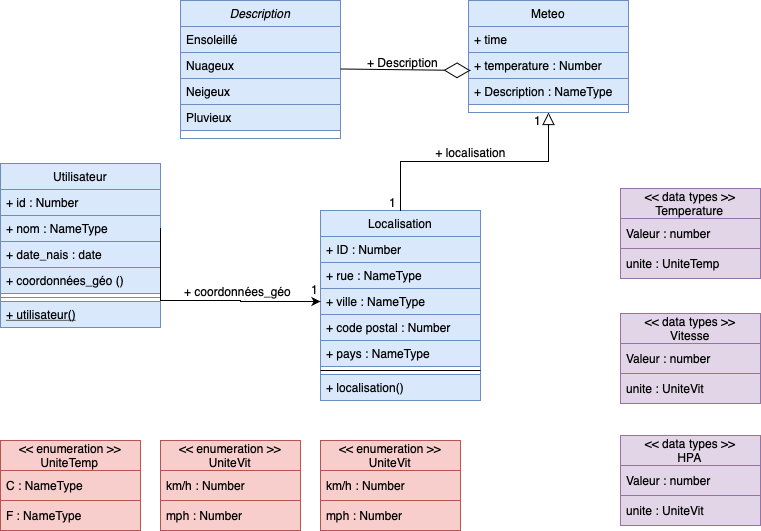

The diagram above was exported from draw.io. Its source (the exported page's mxGraphModel, read from the mxfile embedded in the PNG):
<mxGraphModel dx="832" dy="557" grid="1" gridSize="10" guides="1" tooltips="1" connect="1" arrows="1" fold="1" page="1" pageScale="1" pageWidth="827" pageHeight="1169" math="0" shadow="0">
  <root>
    <mxCell id="WIyWlLk6GJQsqaUBKTNV-0" />
    <mxCell id="WIyWlLk6GJQsqaUBKTNV-1" parent="WIyWlLk6GJQsqaUBKTNV-0" />
    <mxCell id="zkfFHV4jXpPFQw0GAbJ--0" value="Description" style="swimlane;fontStyle=2;align=center;verticalAlign=top;childLayout=stackLayout;horizontal=1;startSize=26;horizontalStack=0;resizeParent=1;resizeLast=0;collapsible=1;marginBottom=0;rounded=0;shadow=0;strokeWidth=1;fillColor=#dae8fc;strokeColor=#6c8ebf;" parent="WIyWlLk6GJQsqaUBKTNV-1" vertex="1">
      <mxGeometry x="220" y="120" width="160" height="138" as="geometry">
        <mxRectangle x="230" y="140" width="160" height="26" as="alternateBounds" />
      </mxGeometry>
    </mxCell>
    <mxCell id="zkfFHV4jXpPFQw0GAbJ--1" value="Ensoleillé" style="text;align=left;verticalAlign=top;spacingLeft=4;spacingRight=4;overflow=hidden;rotatable=0;points=[[0,0.5],[1,0.5]];portConstraint=eastwest;fillColor=#dae8fc;strokeColor=#6c8ebf;" parent="zkfFHV4jXpPFQw0GAbJ--0" vertex="1">
      <mxGeometry y="26" width="160" height="26" as="geometry" />
    </mxCell>
    <mxCell id="zkfFHV4jXpPFQw0GAbJ--2" value="Nuageux" style="text;align=left;verticalAlign=top;spacingLeft=4;spacingRight=4;overflow=hidden;rotatable=0;points=[[0,0.5],[1,0.5]];portConstraint=eastwest;rounded=0;shadow=0;html=0;fillColor=#dae8fc;strokeColor=#6c8ebf;" parent="zkfFHV4jXpPFQw0GAbJ--0" vertex="1">
      <mxGeometry y="52" width="160" height="26" as="geometry" />
    </mxCell>
    <mxCell id="zkfFHV4jXpPFQw0GAbJ--3" value="Neigeux" style="text;align=left;verticalAlign=top;spacingLeft=4;spacingRight=4;overflow=hidden;rotatable=0;points=[[0,0.5],[1,0.5]];portConstraint=eastwest;rounded=0;shadow=0;html=0;fillColor=#dae8fc;strokeColor=#6c8ebf;" parent="zkfFHV4jXpPFQw0GAbJ--0" vertex="1">
      <mxGeometry y="78" width="160" height="26" as="geometry" />
    </mxCell>
    <mxCell id="QOFad-KpuXOG4rYWHgfg-0" value="Pluvieux" style="text;align=left;verticalAlign=top;spacingLeft=4;spacingRight=4;overflow=hidden;rotatable=0;points=[[0,0.5],[1,0.5]];portConstraint=eastwest;rounded=0;shadow=0;html=0;fillColor=#dae8fc;strokeColor=#6c8ebf;" parent="zkfFHV4jXpPFQw0GAbJ--0" vertex="1">
      <mxGeometry y="104" width="160" height="26" as="geometry" />
    </mxCell>
    <mxCell id="zkfFHV4jXpPFQw0GAbJ--6" value="Utilisateur" style="swimlane;fontStyle=0;align=center;verticalAlign=top;childLayout=stackLayout;horizontal=1;startSize=26;horizontalStack=0;resizeParent=1;resizeLast=0;collapsible=1;marginBottom=0;rounded=0;shadow=0;strokeWidth=1;fillColor=#dae8fc;strokeColor=#6c8ebf;" parent="WIyWlLk6GJQsqaUBKTNV-1" vertex="1">
      <mxGeometry x="40" y="283" width="160" height="164" as="geometry">
        <mxRectangle x="130" y="380" width="160" height="26" as="alternateBounds" />
      </mxGeometry>
    </mxCell>
    <mxCell id="zkfFHV4jXpPFQw0GAbJ--7" value="+ id : Number" style="text;align=left;verticalAlign=top;spacingLeft=4;spacingRight=4;overflow=hidden;rotatable=0;points=[[0,0.5],[1,0.5]];portConstraint=eastwest;fillColor=#dae8fc;strokeColor=#6c8ebf;" parent="zkfFHV4jXpPFQw0GAbJ--6" vertex="1">
      <mxGeometry y="26" width="160" height="26" as="geometry" />
    </mxCell>
    <mxCell id="zkfFHV4jXpPFQw0GAbJ--8" value="+ nom : NameType" style="text;align=left;verticalAlign=top;spacingLeft=4;spacingRight=4;overflow=hidden;rotatable=0;points=[[0,0.5],[1,0.5]];portConstraint=eastwest;rounded=0;shadow=0;html=0;fillColor=#dae8fc;strokeColor=#6c8ebf;" parent="zkfFHV4jXpPFQw0GAbJ--6" vertex="1">
      <mxGeometry y="52" width="160" height="26" as="geometry" />
    </mxCell>
    <mxCell id="QOFad-KpuXOG4rYWHgfg-14" value="+ date_nais : date" style="text;align=left;verticalAlign=top;spacingLeft=4;spacingRight=4;overflow=hidden;rotatable=0;points=[[0,0.5],[1,0.5]];portConstraint=eastwest;rounded=0;shadow=0;html=0;fillColor=#dae8fc;strokeColor=#6c8ebf;" parent="zkfFHV4jXpPFQw0GAbJ--6" vertex="1">
      <mxGeometry y="78" width="160" height="26" as="geometry" />
    </mxCell>
    <mxCell id="QOFad-KpuXOG4rYWHgfg-20" value="+ coordonnées_géo ()" style="text;align=left;verticalAlign=top;spacingLeft=4;spacingRight=4;overflow=hidden;rotatable=0;points=[[0,0.5],[1,0.5]];portConstraint=eastwest;rounded=0;shadow=0;html=0;fillColor=#dae8fc;strokeColor=#6c8ebf;" parent="zkfFHV4jXpPFQw0GAbJ--6" vertex="1">
      <mxGeometry y="104" width="160" height="26" as="geometry" />
    </mxCell>
    <mxCell id="QOFad-KpuXOG4rYWHgfg-15" value="" style="line;html=1;strokeWidth=1;align=left;verticalAlign=middle;spacingTop=-1;spacingLeft=3;spacingRight=3;rotatable=0;labelPosition=right;points=[];portConstraint=eastwest;fillColor=#dae8fc;strokeColor=#6c8ebf;" parent="zkfFHV4jXpPFQw0GAbJ--6" vertex="1">
      <mxGeometry y="130" width="160" height="8" as="geometry" />
    </mxCell>
    <mxCell id="zkfFHV4jXpPFQw0GAbJ--10" value="+ utilisateur()" style="text;align=left;verticalAlign=top;spacingLeft=4;spacingRight=4;overflow=hidden;rotatable=0;points=[[0,0.5],[1,0.5]];portConstraint=eastwest;fontStyle=4;fillColor=#dae8fc;strokeColor=#6c8ebf;" parent="zkfFHV4jXpPFQw0GAbJ--6" vertex="1">
      <mxGeometry y="138" width="160" height="26" as="geometry" />
    </mxCell>
    <mxCell id="zkfFHV4jXpPFQw0GAbJ--13" value="Localisation" style="swimlane;fontStyle=0;align=center;verticalAlign=top;childLayout=stackLayout;horizontal=1;startSize=26;horizontalStack=0;resizeParent=1;resizeLast=0;collapsible=1;marginBottom=0;rounded=0;shadow=0;strokeWidth=1;fillColor=#dae8fc;strokeColor=#6c8ebf;" parent="WIyWlLk6GJQsqaUBKTNV-1" vertex="1">
      <mxGeometry x="360" y="330" width="160" height="190" as="geometry">
        <mxRectangle x="340" y="380" width="170" height="26" as="alternateBounds" />
      </mxGeometry>
    </mxCell>
    <mxCell id="zkfFHV4jXpPFQw0GAbJ--14" value="+ ID : Number" style="text;align=left;verticalAlign=top;spacingLeft=4;spacingRight=4;overflow=hidden;rotatable=0;points=[[0,0.5],[1,0.5]];portConstraint=eastwest;fillColor=#dae8fc;strokeColor=#6c8ebf;" parent="zkfFHV4jXpPFQw0GAbJ--13" vertex="1">
      <mxGeometry y="26" width="160" height="26" as="geometry" />
    </mxCell>
    <mxCell id="QOFad-KpuXOG4rYWHgfg-3" value="+ rue : NameType" style="text;align=left;verticalAlign=top;spacingLeft=4;spacingRight=4;overflow=hidden;rotatable=0;points=[[0,0.5],[1,0.5]];portConstraint=eastwest;fillColor=#dae8fc;strokeColor=#6c8ebf;" parent="zkfFHV4jXpPFQw0GAbJ--13" vertex="1">
      <mxGeometry y="52" width="160" height="26" as="geometry" />
    </mxCell>
    <mxCell id="QOFad-KpuXOG4rYWHgfg-4" value="+ ville : NameType&#10;" style="text;align=left;verticalAlign=top;spacingLeft=4;spacingRight=4;overflow=hidden;rotatable=0;points=[[0,0.5],[1,0.5]];portConstraint=eastwest;fillColor=#dae8fc;strokeColor=#6c8ebf;" parent="zkfFHV4jXpPFQw0GAbJ--13" vertex="1">
      <mxGeometry y="78" width="160" height="26" as="geometry" />
    </mxCell>
    <mxCell id="QOFad-KpuXOG4rYWHgfg-5" value="+ code postal : Number" style="text;align=left;verticalAlign=top;spacingLeft=4;spacingRight=4;overflow=hidden;rotatable=0;points=[[0,0.5],[1,0.5]];portConstraint=eastwest;fillColor=#dae8fc;strokeColor=#6c8ebf;" parent="zkfFHV4jXpPFQw0GAbJ--13" vertex="1">
      <mxGeometry y="104" width="160" height="26" as="geometry" />
    </mxCell>
    <mxCell id="QOFad-KpuXOG4rYWHgfg-6" value="+ pays : NameType" style="text;align=left;verticalAlign=top;spacingLeft=4;spacingRight=4;overflow=hidden;rotatable=0;points=[[0,0.5],[1,0.5]];portConstraint=eastwest;fillColor=#dae8fc;strokeColor=#6c8ebf;" parent="zkfFHV4jXpPFQw0GAbJ--13" vertex="1">
      <mxGeometry y="130" width="160" height="26" as="geometry" />
    </mxCell>
    <mxCell id="QOFad-KpuXOG4rYWHgfg-7" value="" style="line;html=1;strokeWidth=1;align=left;verticalAlign=middle;spacingTop=-1;spacingLeft=3;spacingRight=3;rotatable=0;labelPosition=right;points=[];portConstraint=eastwest;" parent="zkfFHV4jXpPFQw0GAbJ--13" vertex="1">
      <mxGeometry y="156" width="160" height="8" as="geometry" />
    </mxCell>
    <mxCell id="QOFad-KpuXOG4rYWHgfg-8" value="+ localisation()" style="text;align=left;verticalAlign=top;spacingLeft=4;spacingRight=4;overflow=hidden;rotatable=0;points=[[0,0.5],[1,0.5]];portConstraint=eastwest;fillColor=#dae8fc;strokeColor=#6c8ebf;" parent="zkfFHV4jXpPFQw0GAbJ--13" vertex="1">
      <mxGeometry y="164" width="160" height="26" as="geometry" />
    </mxCell>
    <mxCell id="zkfFHV4jXpPFQw0GAbJ--16" value="" style="endArrow=block;endSize=10;endFill=0;shadow=0;strokeWidth=1;rounded=0;edgeStyle=elbowEdgeStyle;elbow=vertical;entryX=0.5;entryY=1;entryDx=0;entryDy=0;" parent="WIyWlLk6GJQsqaUBKTNV-1" source="zkfFHV4jXpPFQw0GAbJ--13" target="zkfFHV4jXpPFQw0GAbJ--17" edge="1">
      <mxGeometry width="160" relative="1" as="geometry">
        <mxPoint x="210" y="373" as="sourcePoint" />
        <mxPoint x="310" y="271" as="targetPoint" />
      </mxGeometry>
    </mxCell>
    <mxCell id="zkfFHV4jXpPFQw0GAbJ--17" value="Meteo" style="swimlane;fontStyle=0;align=center;verticalAlign=top;childLayout=stackLayout;horizontal=1;startSize=26;horizontalStack=0;resizeParent=1;resizeLast=0;collapsible=1;marginBottom=0;rounded=0;shadow=0;strokeWidth=1;fillColor=#dae8fc;strokeColor=#6c8ebf;" parent="WIyWlLk6GJQsqaUBKTNV-1" vertex="1">
      <mxGeometry x="508" y="120" width="160" height="112" as="geometry">
        <mxRectangle x="550" y="140" width="160" height="26" as="alternateBounds" />
      </mxGeometry>
    </mxCell>
    <mxCell id="zkfFHV4jXpPFQw0GAbJ--18" value="+ time" style="text;align=left;verticalAlign=top;spacingLeft=4;spacingRight=4;overflow=hidden;rotatable=0;points=[[0,0.5],[1,0.5]];portConstraint=eastwest;fillColor=#dae8fc;strokeColor=#6c8ebf;" parent="zkfFHV4jXpPFQw0GAbJ--17" vertex="1">
      <mxGeometry y="26" width="160" height="26" as="geometry" />
    </mxCell>
    <mxCell id="zkfFHV4jXpPFQw0GAbJ--19" value="+ temperature : Number" style="text;align=left;verticalAlign=top;spacingLeft=4;spacingRight=4;overflow=hidden;rotatable=0;points=[[0,0.5],[1,0.5]];portConstraint=eastwest;rounded=0;shadow=0;html=0;fillColor=#dae8fc;strokeColor=#6c8ebf;" parent="zkfFHV4jXpPFQw0GAbJ--17" vertex="1">
      <mxGeometry y="52" width="160" height="26" as="geometry" />
    </mxCell>
    <mxCell id="zkfFHV4jXpPFQw0GAbJ--20" value="+ Description : NameType" style="text;align=left;verticalAlign=top;spacingLeft=4;spacingRight=4;overflow=hidden;rotatable=0;points=[[0,0.5],[1,0.5]];portConstraint=eastwest;rounded=0;shadow=0;html=0;fillColor=#dae8fc;strokeColor=#6c8ebf;" parent="zkfFHV4jXpPFQw0GAbJ--17" vertex="1">
      <mxGeometry y="78" width="160" height="26" as="geometry" />
    </mxCell>
    <mxCell id="QOFad-KpuXOG4rYWHgfg-9" value="+ localisation" style="text;html=1;resizable=0;points=[];;align=center;verticalAlign=middle;labelBackgroundColor=none;rounded=0;shadow=0;strokeWidth=1;fontSize=12;" parent="WIyWlLk6GJQsqaUBKTNV-1" vertex="1" connectable="0">
      <mxGeometry x="507" y="273" as="geometry">
        <mxPoint x="2" y="-2" as="offset" />
      </mxGeometry>
    </mxCell>
    <mxCell id="QOFad-KpuXOG4rYWHgfg-10" value="1" style="resizable=0;align=right;verticalAlign=bottom;labelBackgroundColor=none;fontSize=12;" parent="WIyWlLk6GJQsqaUBKTNV-1" connectable="0" vertex="1">
      <mxGeometry x="532" y="184" as="geometry">
        <mxPoint x="50" y="65" as="offset" />
      </mxGeometry>
    </mxCell>
    <mxCell id="QOFad-KpuXOG4rYWHgfg-11" value="1" style="resizable=0;align=right;verticalAlign=bottom;labelBackgroundColor=none;fontSize=12;" parent="WIyWlLk6GJQsqaUBKTNV-1" connectable="0" vertex="1">
      <mxGeometry x="387" y="266" as="geometry">
        <mxPoint x="50" y="65" as="offset" />
      </mxGeometry>
    </mxCell>
    <mxCell id="QOFad-KpuXOG4rYWHgfg-12" value="" style="endArrow=diamondThin;endFill=0;endSize=24;html=1;rounded=0;strokeColor=#000000;" parent="WIyWlLk6GJQsqaUBKTNV-1" edge="1">
      <mxGeometry width="160" relative="1" as="geometry">
        <mxPoint x="380" y="188.5" as="sourcePoint" />
        <mxPoint x="510" y="190" as="targetPoint" />
      </mxGeometry>
    </mxCell>
    <mxCell id="QOFad-KpuXOG4rYWHgfg-13" value="+ Description" style="text;html=1;resizable=0;points=[];;align=center;verticalAlign=middle;labelBackgroundColor=none;rounded=0;shadow=0;strokeWidth=1;fontSize=12;" parent="WIyWlLk6GJQsqaUBKTNV-1" vertex="1" connectable="0">
      <mxGeometry x="439" y="183" as="geometry">
        <mxPoint x="2" y="-2" as="offset" />
      </mxGeometry>
    </mxCell>
    <mxCell id="QOFad-KpuXOG4rYWHgfg-17" style="edgeStyle=orthogonalEdgeStyle;rounded=0;orthogonalLoop=1;jettySize=auto;html=1;exitX=1;exitY=0.5;exitDx=0;exitDy=0;entryX=0;entryY=0.5;entryDx=0;entryDy=0;strokeColor=#000000;" parent="WIyWlLk6GJQsqaUBKTNV-1" source="zkfFHV4jXpPFQw0GAbJ--8" target="QOFad-KpuXOG4rYWHgfg-4" edge="1">
      <mxGeometry relative="1" as="geometry">
        <Array as="points">
          <mxPoint x="200" y="420" />
          <mxPoint x="280" y="420" />
        </Array>
      </mxGeometry>
    </mxCell>
    <mxCell id="QOFad-KpuXOG4rYWHgfg-18" value="1" style="resizable=0;align=right;verticalAlign=bottom;labelBackgroundColor=none;fontSize=12;" parent="WIyWlLk6GJQsqaUBKTNV-1" connectable="0" vertex="1">
      <mxGeometry x="309" y="353" as="geometry">
        <mxPoint x="50" y="65" as="offset" />
      </mxGeometry>
    </mxCell>
    <mxCell id="QOFad-KpuXOG4rYWHgfg-19" value="+ coordonnées_géo" style="text;html=1;resizable=0;points=[];;align=center;verticalAlign=middle;labelBackgroundColor=none;rounded=0;shadow=0;strokeWidth=1;fontSize=12;rotation=0;" parent="WIyWlLk6GJQsqaUBKTNV-1" vertex="1" connectable="0">
      <mxGeometry x="270" y="419" as="geometry">
        <mxPoint x="6" y="-9" as="offset" />
      </mxGeometry>
    </mxCell>
    <mxCell id="l5wTTV2tkuKlDXUFx8TN-0" value="&lt;&lt; data types &gt;&gt;&#10;Temperature" style="swimlane;fontStyle=0;childLayout=stackLayout;horizontal=1;startSize=30;horizontalStack=0;resizeParent=1;resizeParentMax=0;resizeLast=0;collapsible=1;marginBottom=0;fillColor=#e1d5e7;strokeColor=#9673a6;" vertex="1" parent="WIyWlLk6GJQsqaUBKTNV-1">
      <mxGeometry x="660" y="308" width="140" height="90" as="geometry" />
    </mxCell>
    <mxCell id="l5wTTV2tkuKlDXUFx8TN-1" value="Valeur : number" style="text;strokeColor=#9673a6;fillColor=#e1d5e7;align=left;verticalAlign=middle;spacingLeft=4;spacingRight=4;overflow=hidden;points=[[0,0.5],[1,0.5]];portConstraint=eastwest;rotatable=0;" vertex="1" parent="l5wTTV2tkuKlDXUFx8TN-0">
      <mxGeometry y="30" width="140" height="30" as="geometry" />
    </mxCell>
    <mxCell id="l5wTTV2tkuKlDXUFx8TN-2" value="unite : UniteTemp" style="text;strokeColor=#9673a6;fillColor=#e1d5e7;align=left;verticalAlign=middle;spacingLeft=4;spacingRight=4;overflow=hidden;points=[[0,0.5],[1,0.5]];portConstraint=eastwest;rotatable=0;" vertex="1" parent="l5wTTV2tkuKlDXUFx8TN-0">
      <mxGeometry y="60" width="140" height="30" as="geometry" />
    </mxCell>
    <mxCell id="l5wTTV2tkuKlDXUFx8TN-4" value="&lt;&lt; data types &gt;&gt;&#10;Vitesse" style="swimlane;fontStyle=0;childLayout=stackLayout;horizontal=1;startSize=30;horizontalStack=0;resizeParent=1;resizeParentMax=0;resizeLast=0;collapsible=1;marginBottom=0;fillColor=#e1d5e7;strokeColor=#9673a6;" vertex="1" parent="WIyWlLk6GJQsqaUBKTNV-1">
      <mxGeometry x="660" y="433" width="140" height="90" as="geometry" />
    </mxCell>
    <mxCell id="l5wTTV2tkuKlDXUFx8TN-5" value="Valeur : number" style="text;strokeColor=#9673a6;fillColor=#e1d5e7;align=left;verticalAlign=middle;spacingLeft=4;spacingRight=4;overflow=hidden;points=[[0,0.5],[1,0.5]];portConstraint=eastwest;rotatable=0;" vertex="1" parent="l5wTTV2tkuKlDXUFx8TN-4">
      <mxGeometry y="30" width="140" height="30" as="geometry" />
    </mxCell>
    <mxCell id="l5wTTV2tkuKlDXUFx8TN-6" value="unite : UniteVit" style="text;strokeColor=#9673a6;fillColor=#e1d5e7;align=left;verticalAlign=middle;spacingLeft=4;spacingRight=4;overflow=hidden;points=[[0,0.5],[1,0.5]];portConstraint=eastwest;rotatable=0;" vertex="1" parent="l5wTTV2tkuKlDXUFx8TN-4">
      <mxGeometry y="60" width="140" height="30" as="geometry" />
    </mxCell>
    <mxCell id="l5wTTV2tkuKlDXUFx8TN-7" value="&lt;&lt; data types &gt;&gt;&#10;HPA" style="swimlane;fontStyle=0;childLayout=stackLayout;horizontal=1;startSize=30;horizontalStack=0;resizeParent=1;resizeParentMax=0;resizeLast=0;collapsible=1;marginBottom=0;fillColor=#e1d5e7;strokeColor=#9673a6;" vertex="1" parent="WIyWlLk6GJQsqaUBKTNV-1">
      <mxGeometry x="660" y="555" width="140" height="90" as="geometry" />
    </mxCell>
    <mxCell id="l5wTTV2tkuKlDXUFx8TN-8" value="Valeur : number" style="text;strokeColor=#9673a6;fillColor=#e1d5e7;align=left;verticalAlign=middle;spacingLeft=4;spacingRight=4;overflow=hidden;points=[[0,0.5],[1,0.5]];portConstraint=eastwest;rotatable=0;" vertex="1" parent="l5wTTV2tkuKlDXUFx8TN-7">
      <mxGeometry y="30" width="140" height="30" as="geometry" />
    </mxCell>
    <mxCell id="l5wTTV2tkuKlDXUFx8TN-9" value="unite : UniteVit" style="text;strokeColor=#9673a6;fillColor=#e1d5e7;align=left;verticalAlign=middle;spacingLeft=4;spacingRight=4;overflow=hidden;points=[[0,0.5],[1,0.5]];portConstraint=eastwest;rotatable=0;" vertex="1" parent="l5wTTV2tkuKlDXUFx8TN-7">
      <mxGeometry y="60" width="140" height="30" as="geometry" />
    </mxCell>
    <mxCell id="l5wTTV2tkuKlDXUFx8TN-10" value="&lt;&lt; enumeration &gt;&gt;&#10;UniteTemp" style="swimlane;fontStyle=0;childLayout=stackLayout;horizontal=1;startSize=30;horizontalStack=0;resizeParent=1;resizeParentMax=0;resizeLast=0;collapsible=1;marginBottom=0;fillColor=#f8cecc;strokeColor=#b85450;" vertex="1" parent="WIyWlLk6GJQsqaUBKTNV-1">
      <mxGeometry x="40" y="560" width="140" height="90" as="geometry" />
    </mxCell>
    <mxCell id="l5wTTV2tkuKlDXUFx8TN-11" value="C : NameType" style="text;strokeColor=#b85450;fillColor=#f8cecc;align=left;verticalAlign=middle;spacingLeft=4;spacingRight=4;overflow=hidden;points=[[0,0.5],[1,0.5]];portConstraint=eastwest;rotatable=0;" vertex="1" parent="l5wTTV2tkuKlDXUFx8TN-10">
      <mxGeometry y="30" width="140" height="30" as="geometry" />
    </mxCell>
    <mxCell id="l5wTTV2tkuKlDXUFx8TN-12" value="F : NameType" style="text;strokeColor=#b85450;fillColor=#f8cecc;align=left;verticalAlign=middle;spacingLeft=4;spacingRight=4;overflow=hidden;points=[[0,0.5],[1,0.5]];portConstraint=eastwest;rotatable=0;" vertex="1" parent="l5wTTV2tkuKlDXUFx8TN-10">
      <mxGeometry y="60" width="140" height="30" as="geometry" />
    </mxCell>
    <mxCell id="l5wTTV2tkuKlDXUFx8TN-13" value="&lt;&lt; enumeration &gt;&gt;&#10;UniteVit" style="swimlane;fontStyle=0;childLayout=stackLayout;horizontal=1;startSize=30;horizontalStack=0;resizeParent=1;resizeParentMax=0;resizeLast=0;collapsible=1;marginBottom=0;fillColor=#f8cecc;strokeColor=#b85450;" vertex="1" parent="WIyWlLk6GJQsqaUBKTNV-1">
      <mxGeometry x="200" y="560" width="140" height="90" as="geometry" />
    </mxCell>
    <mxCell id="l5wTTV2tkuKlDXUFx8TN-14" value="km/h : Number" style="text;strokeColor=#b85450;fillColor=#f8cecc;align=left;verticalAlign=middle;spacingLeft=4;spacingRight=4;overflow=hidden;points=[[0,0.5],[1,0.5]];portConstraint=eastwest;rotatable=0;" vertex="1" parent="l5wTTV2tkuKlDXUFx8TN-13">
      <mxGeometry y="30" width="140" height="30" as="geometry" />
    </mxCell>
    <mxCell id="l5wTTV2tkuKlDXUFx8TN-15" value="mph : Number" style="text;strokeColor=#b85450;fillColor=#f8cecc;align=left;verticalAlign=middle;spacingLeft=4;spacingRight=4;overflow=hidden;points=[[0,0.5],[1,0.5]];portConstraint=eastwest;rotatable=0;" vertex="1" parent="l5wTTV2tkuKlDXUFx8TN-13">
      <mxGeometry y="60" width="140" height="30" as="geometry" />
    </mxCell>
    <mxCell id="l5wTTV2tkuKlDXUFx8TN-19" value="&lt;&lt; enumeration &gt;&gt;&#10;UniteVit" style="swimlane;fontStyle=0;childLayout=stackLayout;horizontal=1;startSize=30;horizontalStack=0;resizeParent=1;resizeParentMax=0;resizeLast=0;collapsible=1;marginBottom=0;fillColor=#f8cecc;strokeColor=#b85450;" vertex="1" parent="WIyWlLk6GJQsqaUBKTNV-1">
      <mxGeometry x="360" y="560" width="140" height="90" as="geometry" />
    </mxCell>
    <mxCell id="l5wTTV2tkuKlDXUFx8TN-20" value="km/h : Number" style="text;strokeColor=#b85450;fillColor=#f8cecc;align=left;verticalAlign=middle;spacingLeft=4;spacingRight=4;overflow=hidden;points=[[0,0.5],[1,0.5]];portConstraint=eastwest;rotatable=0;" vertex="1" parent="l5wTTV2tkuKlDXUFx8TN-19">
      <mxGeometry y="30" width="140" height="30" as="geometry" />
    </mxCell>
    <mxCell id="l5wTTV2tkuKlDXUFx8TN-21" value="mph : Number" style="text;strokeColor=#b85450;fillColor=#f8cecc;align=left;verticalAlign=middle;spacingLeft=4;spacingRight=4;overflow=hidden;points=[[0,0.5],[1,0.5]];portConstraint=eastwest;rotatable=0;" vertex="1" parent="l5wTTV2tkuKlDXUFx8TN-19">
      <mxGeometry y="60" width="140" height="30" as="geometry" />
    </mxCell>
  </root>
</mxGraphModel>